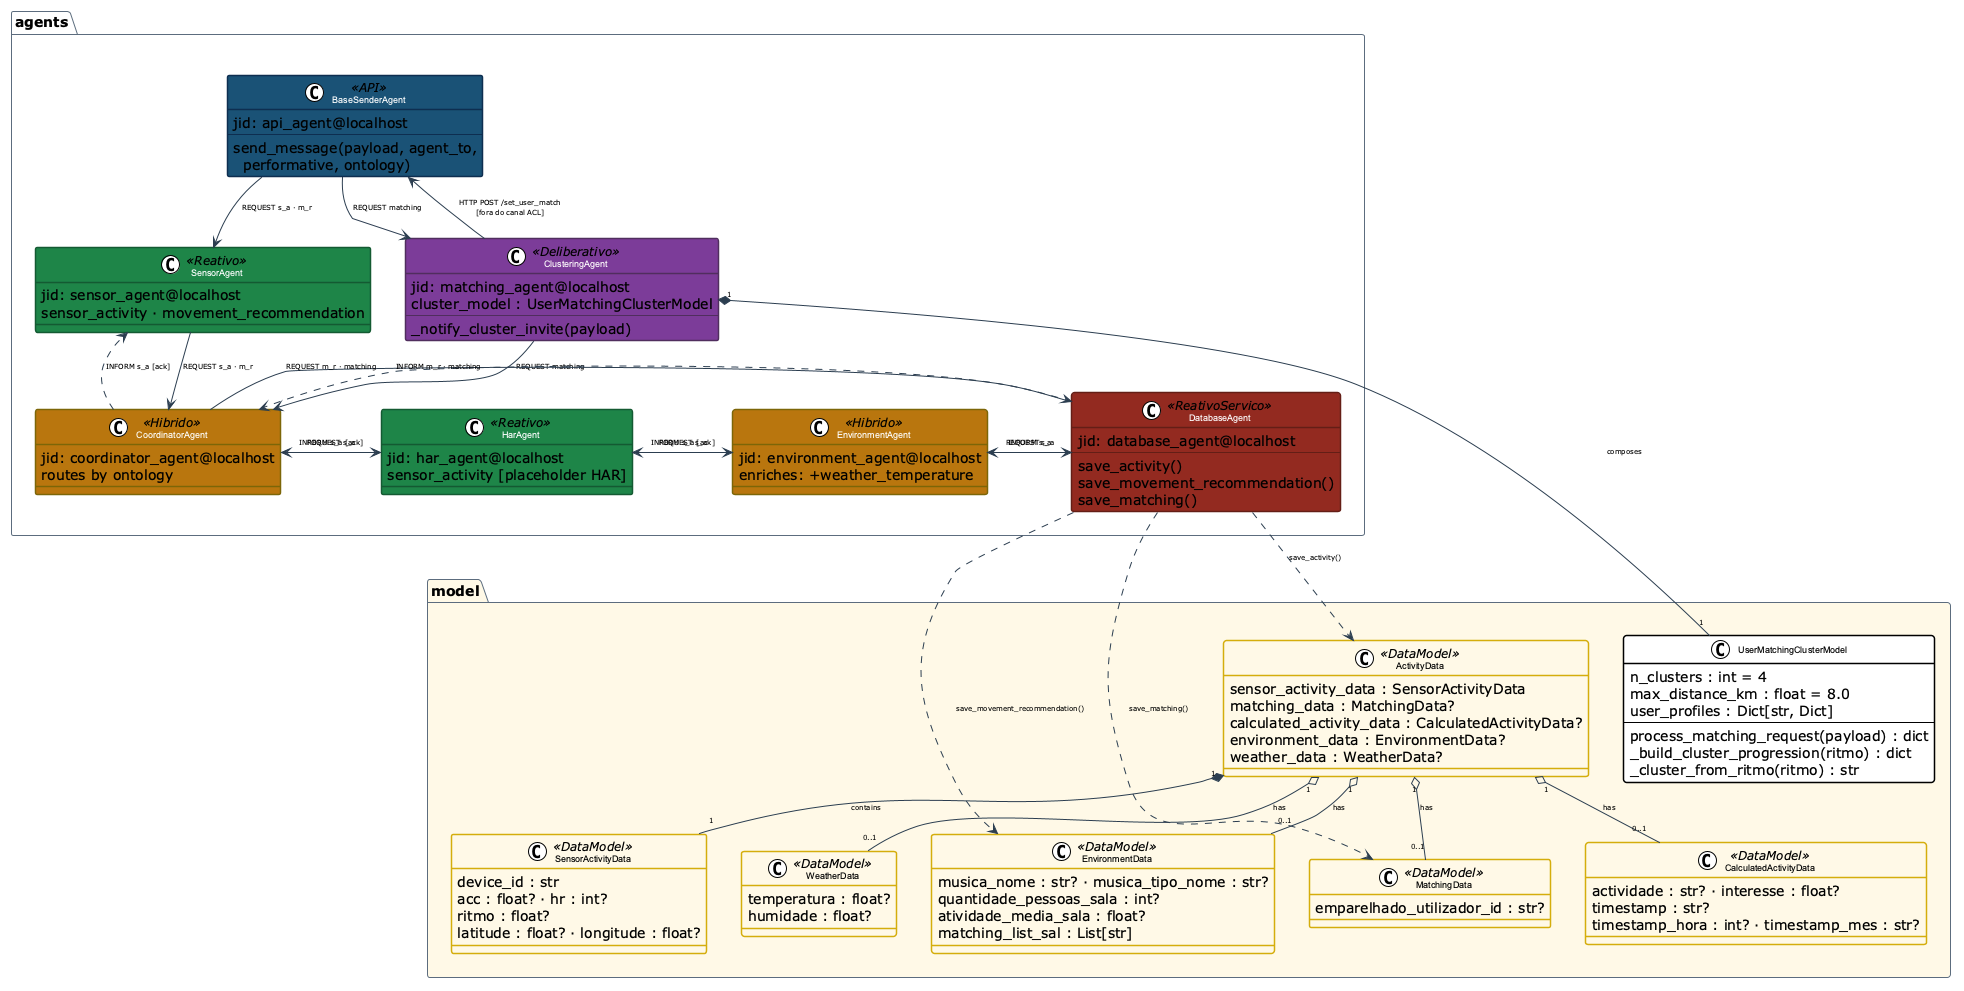

The diagram above was rendered by PlantUML. Its source (embedded in the PNG):
@startuml Dance4Life_Classes
' ================================================================
' Dance4Life -- Diagrama de Classes AUML (agentes + modelos)
' Padrao  : AUML (Odell, Parunak & Bauer, 2001)
' Protocolo : FIPA-ACL (FIPA SC00061G / SC00026H)
' Layout  : agentes (coluna esq, pipeline vertical)
'           modelos (coluna dir, agrupados por ActivityData)
' ================================================================
!theme plain
top to bottom direction
skinparam classAttributeIconSize 0
skinparam classFontSize 9
skinparam classFontName Arial
skinparam classBorderThickness 1.5
skinparam arrowColor #2C3E50
skinparam arrowFontSize 7
skinparam packageBorderColor #5D6D7E
skinparam packageFontStyle bold
skinparam nodesep 35
skinparam ranksep 40
skinparam NoteBackgroundColor #FEF9E7
skinparam NoteBorderColor #D4AC0D
skinparam classBackgroundColor<<API>>           #1A5276
skinparam classFontColor<<API>>                 #FFFFFF
skinparam classBorderColor<<API>>               #0E2F51
skinparam classBackgroundColor<<Reativo>>       #1E8449
skinparam classFontColor<<Reativo>>             #FFFFFF
skinparam classBorderColor<<Reativo>>           #145A32
skinparam classBackgroundColor<<Hibrido>>       #B9770E
skinparam classFontColor<<Hibrido>>             #FFFFFF
skinparam classBorderColor<<Hibrido>>           #7D6608
skinparam classBackgroundColor<<Deliberativo>>  #7D3C98
skinparam classFontColor<<Deliberativo>>        #FFFFFF
skinparam classBorderColor<<Deliberativo>>      #512E5F
skinparam classBackgroundColor<<ReativoServico>> #922B21
skinparam classFontColor<<ReativoServico>>      #FFFFFF
skinparam classBorderColor<<ReativoServico>>    #641E16
skinparam classBackgroundColor<<DataModel>>     #FEF9E7
skinparam classBorderColor<<DataModel>>         #D4AC0D

' ================================================================
' PACOTE: Agentes (pipeline vertical)
' ================================================================
package "agents" {

  together {
    class BaseSenderAgent <<API>> {
      jid: api_agent@localhost
      --
      send_message(payload, agent_to,\n  performative, ontology)
    }
  }

  together {
    class SensorAgent <<Reativo>> {
      jid: sensor_agent@localhost
      sensor_activity · movement_recommendation
    }
    class ClusteringAgent <<Deliberativo>> {
      jid: matching_agent@localhost
      cluster_model : UserMatchingClusterModel
      --
      _notify_cluster_invite(payload)
    }
  }

  together {
    class CoordinatorAgent <<Hibrido>> {
      jid: coordinator_agent@localhost
      routes by ontology
    }
  }

  together {
    class HarAgent <<Reativo>> {
      jid: har_agent@localhost
      sensor_activity [placeholder HAR]
    }
  }

  together {
    class EnvironmentAgent <<Hibrido>> {
      jid: environment_agent@localhost
      enriches: +weather_temperature
    }
  }

  together {
    class DatabaseAgent <<ReativoServico>> {
      jid: database_agent@localhost
      --
      save_activity()
      save_movement_recommendation()
      save_matching()
    }
  }
}

' ================================================================
' PACOTE: Modelos de dados (Pydantic)
' ================================================================
package "model" #FEF9E7 {

  class ActivityData <<DataModel>> {
    sensor_activity_data : SensorActivityData
    matching_data : MatchingData?
    calculated_activity_data : CalculatedActivityData?
    environment_data : EnvironmentData?
    weather_data : WeatherData?
  }

  together {
    class SensorActivityData <<DataModel>> {
      device_id : str
      acc : float? · hr : int?
      ritmo : float?
      latitude : float? · longitude : float?
    }
    class WeatherData <<DataModel>> {
      temperatura : float?
      humidade : float?
    }
  }

  together {
    class MatchingData <<DataModel>> {
      emparelhado_utilizador_id : str?
    }
    class EnvironmentData <<DataModel>> {
      musica_nome : str? · musica_tipo_nome : str?
      quantidade_pessoas_sala : int?
      atividade_media_sala : float?
      matching_list_sal : List[str]
    }
    class CalculatedActivityData <<DataModel>> {
      actividade : str? · interesse : float?
      timestamp : str?
      timestamp_hora : int? · timestamp_mes : str?
    }
  }

  class UserMatchingClusterModel {
    n_clusters : int = 4
    max_distance_km : float = 8.0
    user_profiles : Dict[str, Dict]
    --
    process_matching_request(payload) : dict
    _build_cluster_progression(ritmo) : dict
    _cluster_from_ritmo(ritmo) : str
  }
}

' ================================================================
' LINKS OCULTOS: forcam pipeline vertical dos agentes
' ================================================================
BaseSenderAgent  -[hidden]down-> SensorAgent
BaseSenderAgent  -[hidden]down-> ClusteringAgent
SensorAgent      -[hidden]down-> CoordinatorAgent
ClusteringAgent  -[hidden]down-> CoordinatorAgent
CoordinatorAgent -[hidden]down-> HarAgent
HarAgent         -[hidden]down-> EnvironmentAgent
EnvironmentAgent -[hidden]down-> DatabaseAgent

' ================================================================
' COMUNICACAO ACL: REQUEST (-->)
' ================================================================
BaseSenderAgent  -->  SensorAgent     : "REQUEST s_a · m_r"
BaseSenderAgent  -->  ClusteringAgent : "REQUEST matching"
SensorAgent      -->  CoordinatorAgent : "REQUEST s_a · m_r"
CoordinatorAgent -->  HarAgent         : "REQUEST s_a"
CoordinatorAgent -->  DatabaseAgent    : "REQUEST m_r · matching"
HarAgent         -->  EnvironmentAgent : "REQUEST s_a"
EnvironmentAgent -->  DatabaseAgent    : "REQUEST s_a"
ClusteringAgent  -->  CoordinatorAgent : "REQUEST matching"

' ================================================================
' COMUNICACAO ACL: INFORM (.>)
' ================================================================
CoordinatorAgent .>  SensorAgent      : "INFORM s_a [ack]"
HarAgent         .>  CoordinatorAgent : "INFORM s_a [ack]"
EnvironmentAgent .>  HarAgent         : "INFORM s_a [ack]"
DatabaseAgent    .>  EnvironmentAgent : "INFORM s_a"
DatabaseAgent    .>  CoordinatorAgent : "INFORM m_r · matching"

' ================================================================
' EFEITO LATERAL HTTP (fora do canal ACL)
' ================================================================
ClusteringAgent  -->  BaseSenderAgent : "HTTP POST /set_user_match\n[fora do canal ACL]"

' ================================================================
' PERSISTENCIA: DatabaseAgent -> modelos
' ================================================================
DatabaseAgent ..> ActivityData   : "save_activity()"
DatabaseAgent ..> MatchingData   : "save_matching()"
DatabaseAgent ..> EnvironmentData : "save_movement_recommendation()"

' ================================================================
' COMPOSICAO: ClusteringAgent <-> UserMatchingClusterModel
' ================================================================
ClusteringAgent "1" *-- "1" UserMatchingClusterModel : composes

' ================================================================
' COMPOSICAO / AGREGACAO: ActivityData -> sub-modelos
' ================================================================
ActivityData "1" *--  "1"    SensorActivityData     : contains
ActivityData "1" o-- "0..1"  MatchingData           : has
ActivityData "1" o-- "0..1"  CalculatedActivityData : has
ActivityData "1" o-- "0..1"  EnvironmentData        : has
ActivityData "1" o-- "0..1"  WeatherData            : has

@enduml